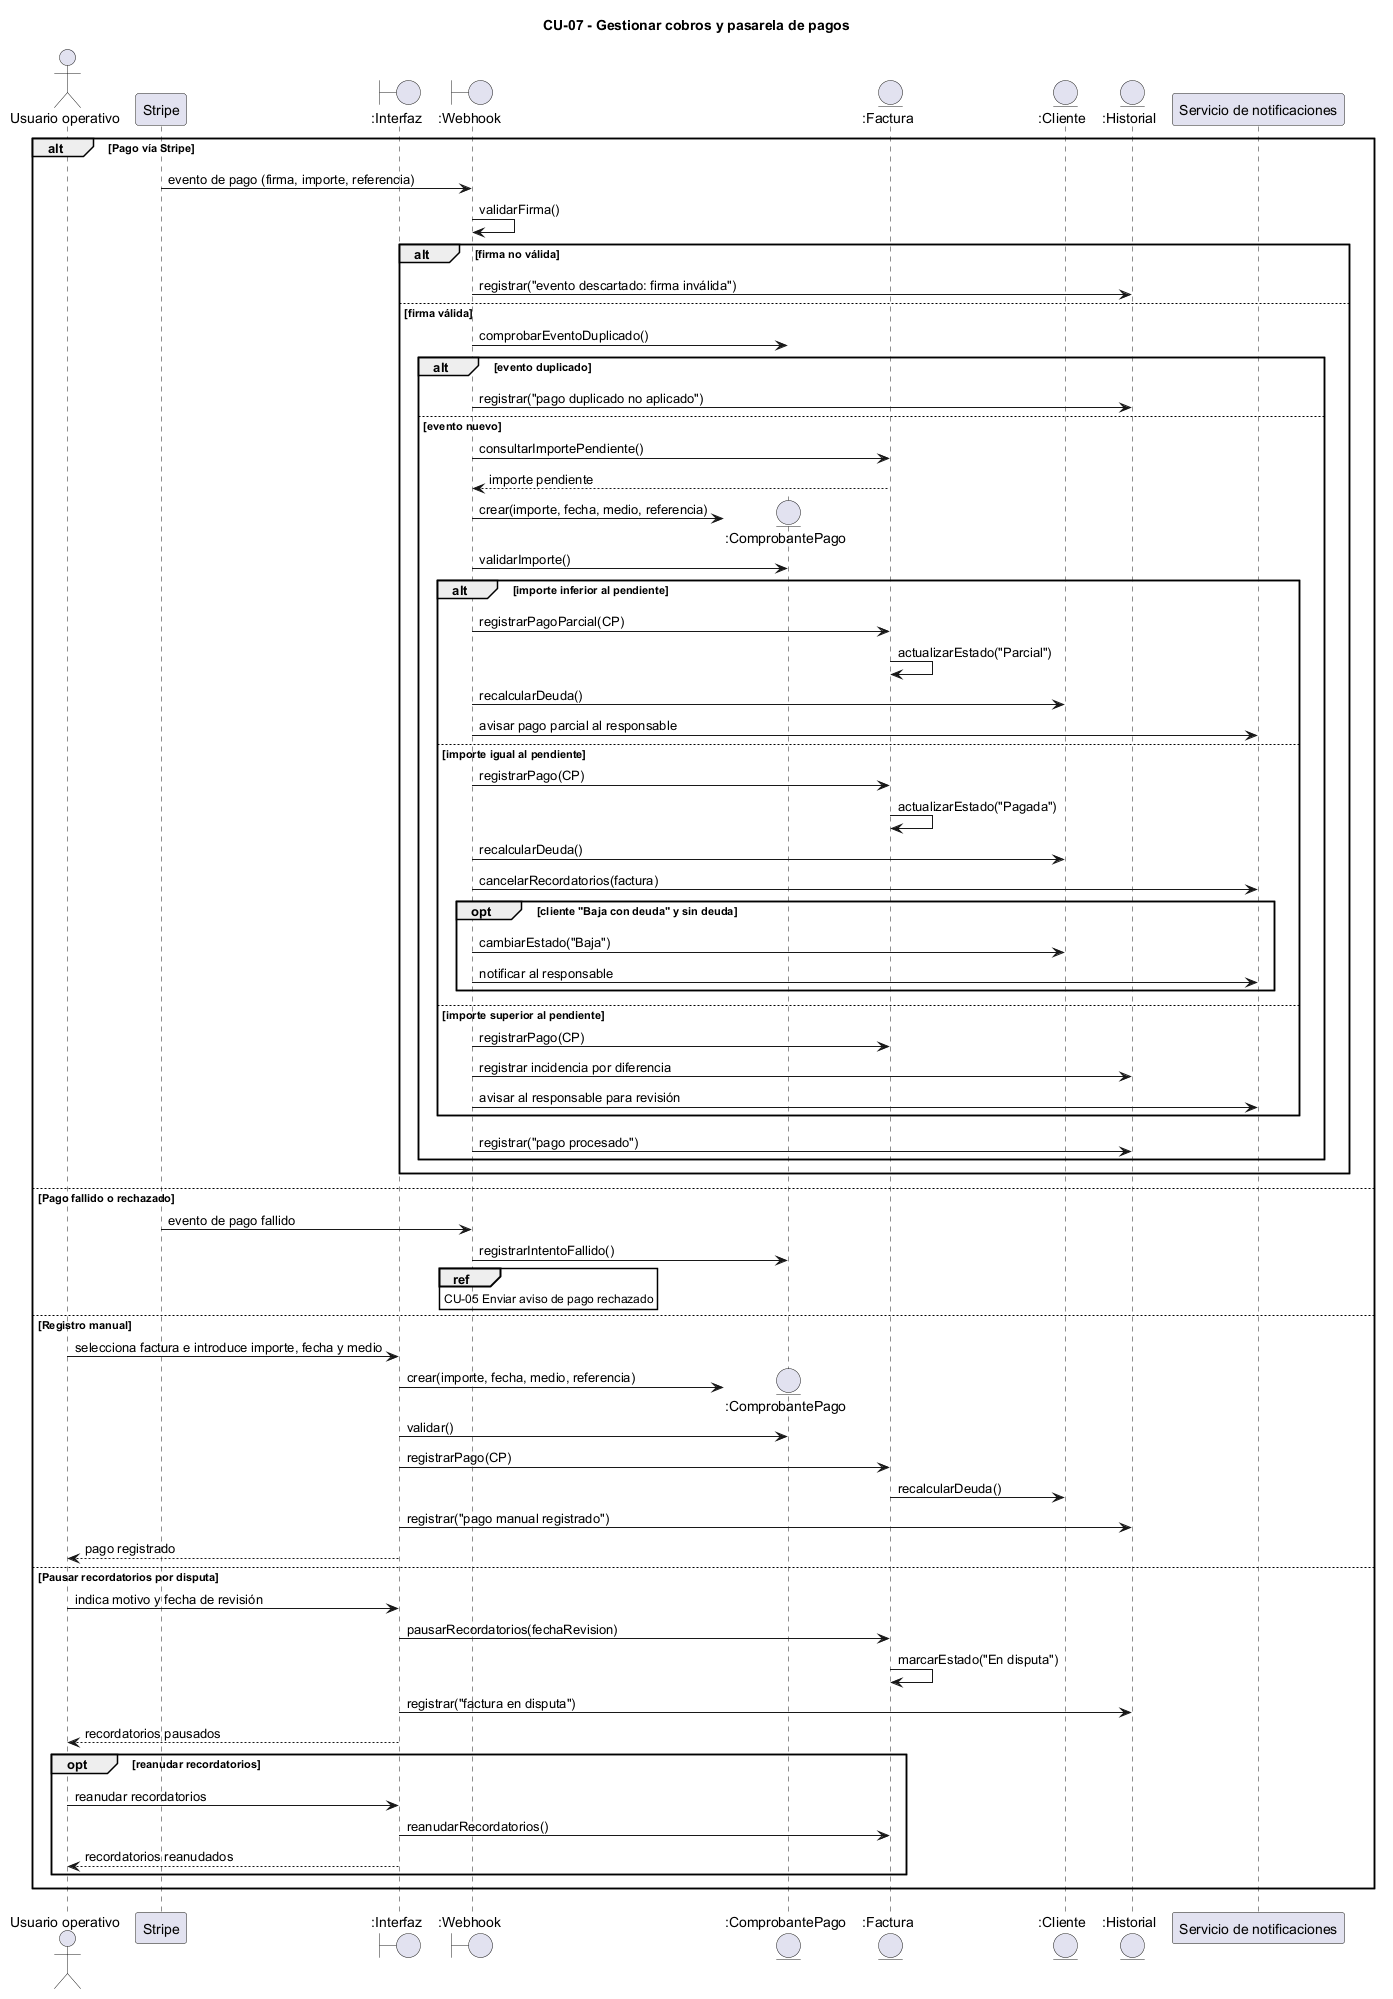

The diagram above was rendered by PlantUML. Its source (embedded in the PNG):
@startuml CU07_gestionar_cobros
title CU-07 - Gestionar cobros y pasarela de pagos
actor "Usuario operativo" as Actor
participant "Stripe" as Stripe
boundary ":Interfaz" as UI
boundary ":Webhook" as WH
entity ":ComprobantePago" as CP
entity ":Factura" as F
entity ":Cliente" as C
entity ":Historial" as H
participant "Servicio de notificaciones" as Notif
alt Pago vía Stripe
 Stripe -> WH : evento de pago (firma, importe, referencia)
 WH -> WH : validarFirma()
 alt firma no válida
  WH -> H : registrar("evento descartado: firma inválida")
 else firma válida
  WH -> CP : comprobarEventoDuplicado()
  alt evento duplicado
   WH -> H : registrar("pago duplicado no aplicado")
  else evento nuevo
   WH -> F : consultarImportePendiente()
   F --> WH : importe pendiente
   WH -> CP ** : crear(importe, fecha, medio, referencia)
   WH -> CP : validarImporte()
   alt importe inferior al pendiente
    WH -> F : registrarPagoParcial(CP)
    F -> F : actualizarEstado("Parcial")
    WH -> C : recalcularDeuda()
    WH -> Notif : avisar pago parcial al responsable
   else importe igual al pendiente
    WH -> F : registrarPago(CP)
    F -> F : actualizarEstado("Pagada")
    WH -> C : recalcularDeuda()
    WH -> Notif : cancelarRecordatorios(factura)
    opt cliente "Baja con deuda" y sin deuda
     WH -> C : cambiarEstado("Baja")
     WH -> Notif : notificar al responsable
    end
   else importe superior al pendiente
    WH -> F : registrarPago(CP)
    WH -> H : registrar incidencia por diferencia
    WH -> Notif : avisar al responsable para revisión
   end
   WH -> H : registrar("pago procesado")
  end
 end
else Pago fallido o rechazado
 Stripe -> WH : evento de pago fallido
 WH -> CP : registrarIntentoFallido()
 ref over WH : CU-05 Enviar aviso de pago rechazado
else Registro manual
 Actor -> UI : selecciona factura e introduce importe, fecha y medio
 UI -> CP ** : crear(importe, fecha, medio, referencia)
 UI -> CP : validar()
 UI -> F : registrarPago(CP)
 F -> C : recalcularDeuda()
 UI -> H : registrar("pago manual registrado")
 UI --> Actor : pago registrado
else Pausar recordatorios por disputa
 Actor -> UI : indica motivo y fecha de revisión
 UI -> F : pausarRecordatorios(fechaRevision)
 F -> F : marcarEstado("En disputa")
 UI -> H : registrar("factura en disputa")
 UI --> Actor : recordatorios pausados
 opt reanudar recordatorios
  Actor -> UI : reanudar recordatorios
  UI -> F : reanudarRecordatorios()
  UI --> Actor : recordatorios reanudados
 end
end
@enduml